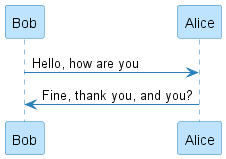

The diagram above was rendered by PlantUML. Its source (embedded in the PNG):
@startuml
skinparam backgroundColor white

skinparam note {
    BackgroundColor #F1FFFF
    BorderColor #2980B9
}

skinparam activity {
    BackgroundColor #BDE3FF
    ArrowColor #2980B9
    BorderColor #2980B9
    StartColor #227BC6
    EndColor #227BC6
    BarColor #227BC6
}

skinparam sequence {
    ArrowColor  #2980B9
    DividerBackgroundColor  #BDE3FF
    GroupBackgroundColor    #BDE3FF
    LifeLineBackgroundColor white
    LifeLineBorderColor #2980B9
    ParticipantBackgroundColor  #BDE3FF
    ParticipantBorderColor  #2980B9
    BoxLineColor    #2980B9
    BoxBackgroundColor  #DDDDDD
}

skinparam actorBackgroundColor #FEFECE
skinparam actorBorderColor    #A80036

skinparam usecaseArrowColor   #A80036
skinparam usecaseBackgroundColor  #FEFECE
skinparam usecaseBorderColor  #A80036

skinparam classArrowColor #A80036
skinparam classBackgroundColor    #FEFECE
skinparam classBorderColor    #A80036

skinparam objectArrowColor    #A80036
skinparam objectBackgroundColor   #FEFECE
skinparam objectBorderColor   #A80036

skinparam packageBackgroundColor  #FEFECE
skinparam packageBorderColor  #A80036

skinparam stereotypeCBackgroundColor  #ADD1B2
skinparam stereotypeABackgroundColor  #A9DCDF
skinparam stereotypeIBackgroundColor  #B4A7E5
skinparam stereotypeEBackgroundColor  #EB937F

skinparam componentArrowColor #A80036
skinparam componentBackgroundColor    #FEFECE
skinparam componentBorderColor    #A80036
skinparam componentInterfaceBackgroundColor   #FEFECE
skinparam componentInterfaceBorderColor   #A80036

skinparam stateBackgroundColor #BDE3FF
skinparam stateBorderColor #2980B9
skinparam stateArrowColor #2980B9
skinparam stateStartColor black
skinparam stateEndColor   black
Bob -> Alice : Hello, how are you
Alice -> Bob : Fine, thank you, and you?
@enduml